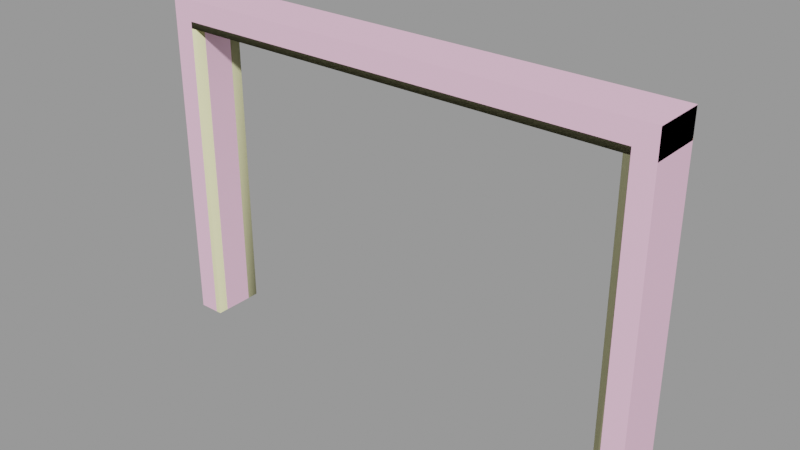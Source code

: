 # Source: doorframe005d.blend  (saved by Blender 2.93.21; exported with 4.5.12 LTS)
import bpy
from mathutils import Matrix  # noqa: F401  (used for matrix-valued properties, if any)

bpy.ops.wm.read_factory_settings(use_empty=True)
scene = bpy.context.scene
scene.name = 'doorframe005d.qc'

# ---- collections
col_doorframe005d = bpy.data.collections.new('doorframe005d'); scene.collection.children.link(col_doorframe005d)

# ---- materials (node trees are filled in below, after node groups)
mat_doorframe003 = bpy.data.materials.new('doorframe003')
mat_doorframe003.use_transparent_shadow = False
mat_doorframe003.diffuse_color = (0.9664, 0.5809, 0.7718, 1.0)
mat_phy = bpy.data.materials.new('  phy')
mat_phy.use_transparent_shadow = False
mat_phy.diffuse_color = (0.9635, 0.939, 0.5405, 1.0)

# ---- material node trees

# ---- meshes
me_doorframe005d_reference = bpy.data.meshes.new('doorframe005d_reference')
me_doorframe005d_reference.from_pydata([(96.0, -20.03, 128.2), (96.0, -20.03, -1e-06), (96.0, -1e-06, 128.2), (96.0, 4e-06, 0.0), (87.99, -1e-06, 120.2), (87.99, 4e-06, 0.0), (87.99, -4.444, 120.2), (87.99, -4.444, 0.0), (-87.99, -4.444, 120.2), (-85.85, -4.444, 117.7), (-87.99, -4.444, 0.0), (-85.85, -4.444, 0.0), (-87.99, -16.07, 120.2), (-87.99, -16.07, -1e-06), (-85.85, -16.07, 117.7), (-85.85, -16.07, -1e-06), (85.85, -4.444, 117.7), (87.99, -16.07, 120.2), (85.85, -16.07, 117.7), (87.99, -16.07, -1e-06), (85.85, -16.07, -1e-06), (85.85, -4.444, 0.0), (87.99, -20.03, 120.2), (87.99, -20.03, -1e-06), (-87.99, -9e-06, 120.2), (-87.99, -4e-06, 0.0), (-87.99, -20.03, 120.2), (-87.99, -20.03, -1e-06), (-96.0, -1e-05, 128.2), (-96.0, -4e-06, 0.0), (-96.0, -20.03, 128.2), (-96.0, -20.03, -1e-06)], [], [(0, 1, 2), (2, 1, 3), (4, 5, 6), (6, 5, 7), (8, 9, 10), (10, 9, 11), (12, 13, 14), (14, 13, 15), (8, 6, 9), (9, 6, 16), (17, 12, 18), (18, 12, 14), (17, 18, 19), (19, 18, 20), (6, 7, 16), (16, 7, 21), (17, 19, 22), (22, 19, 23), (14, 15, 9), (9, 15, 11), (18, 14, 16), (16, 14, 9), (8, 10, 24), (24, 10, 25), (6, 8, 4), (4, 8, 24), (16, 21, 18), (18, 21, 20), (26, 27, 12), (12, 27, 13), (28, 29, 30), (30, 29, 31), (30, 0, 28), (28, 0, 2), (26, 12, 22), (22, 12, 17), (23, 1, 22), (22, 1, 0), (0, 26, 22), (30, 26, 0), (30, 31, 26), (26, 31, 27), (29, 24, 25), (28, 24, 29), (28, 2, 24), (24, 2, 4), (2, 3, 4), (4, 3, 5)])
me_doorframe005d_reference.polygons.foreach_set('use_smooth', [True] * 48)
_k = set([(0, 1), (0, 2), (0, 30), (1, 22), (2, 3), (2, 28), (4, 5), (4, 6), (4, 24), (6, 7), (6, 8), (8, 10), (8, 24), (9, 10), (9, 11), (9, 14), (9, 16), (12, 13), (12, 17), (12, 26), (14, 15), (14, 18), (16, 18), (16, 21), (17, 19), (17, 22), (18, 19), (18, 20), (22, 23), (22, 26), (24, 25), (24, 29), (26, 27), (28, 29), (28, 30), (30, 31)])
me_doorframe005d_reference.attributes.new('sharp_edge', 'BOOLEAN', 'EDGE').data.foreach_set('value', [ (min(e.vertices), max(e.vertices)) in _k for e in me_doorframe005d_reference.edges])
_uv = me_doorframe005d_reference.uv_layers.new(name='UVMap')
_uv.uv.foreach_set('vector', [0.9366, 0.9901, 0.9366, 4e-06, 0.9948, 0.9901, 0.9948, 0.9901, 0.9366, 4e-06, 0.9948, 4e-06, 0.1942, 0.7258, 0.1942, 0.01531, 0.2204, 0.7258, 0.2204, 0.7258, 0.1942, 0.01531, 0.2204, 0.01531, 0.4843, 0.7255, 0.4717, 0.7109, 0.4843, 0.01555, 0.4843, 0.01555, 0.4717, 0.7109, 0.4717, 0.01555, 0.3904, 0.7255, 0.3904, 0.01555, 0.403, 0.7109, 0.403, 0.7109, 0.3904, 0.01555, 0.403, 0.01555, 0.8217, 0.881, 0.2224, 0.881, 0.8084, 0.8656, 0.8084, 0.8656, 0.2224, 0.881, 0.2357, 0.8656, 0.2224, 0.7777, 0.8217, 0.7777, 0.2357, 0.7931, 0.2357, 0.7931, 0.8217, 0.7777, 0.8084, 0.7931, 0.3144, 0.7258, 0.3018, 0.7111, 0.3144, 0.01531, 0.3144, 0.01531, 0.3018, 0.7111, 0.3018, 0.01531, 0.2204, 0.7258, 0.2204, 0.01531, 0.2331, 0.7111, 0.2331, 0.7111, 0.2204, 0.01531, 0.2331, 0.01531, 0.3144, 0.7258, 0.3144, 0.01531, 0.3378, 0.7258, 0.3378, 0.7258, 0.3144, 0.01531, 0.3378, 0.01531, 0.403, 0.7109, 0.403, 0.01555, 0.4717, 0.7109, 0.4717, 0.7109, 0.403, 0.01555, 0.4717, 0.01555, 0.2357, 0.7931, 0.8084, 0.7931, 0.2357, 0.8656, 0.2357, 0.8656, 0.8084, 0.7931, 0.8084, 0.8656, 0.4843, 0.7255, 0.4843, 0.01555, 0.5105, 0.7255, 0.5105, 0.7255, 0.4843, 0.01555, 0.5105, 0.01555, 0.2224, 0.881, 0.8217, 0.881, 0.2224, 0.9087, 0.2224, 0.9087, 0.8217, 0.881, 0.8217, 0.9087, 0.2331, 0.7111, 0.2331, 0.01531, 0.3018, 0.7111, 0.3018, 0.7111, 0.2331, 0.01531, 0.3018, 0.01531, 0.367, 0.7255, 0.367, 0.01555, 0.3904, 0.7255, 0.3904, 0.7255, 0.367, 0.01555, 0.3904, 0.01555, 0.008162, 0.9901, 0.00812, 4e-06, 0.07029, 0.9901, 0.07029, 0.9901, 0.00812, 4e-06, 0.07025, 2e-06, 0.7425, 0.7239, 0.7425, 0.01067, 0.7745, 0.7239, 0.7745, 0.7239, 0.7425, 0.01067, 0.7745, 0.01067, 0.8217, 0.753, 0.8217, 0.7777, 0.2224, 0.753, 0.2224, 0.753, 0.8217, 0.7777, 0.2224, 0.7777, 0.8747, 4e-06, 0.9366, 4e-06, 0.8747, 0.9282, 0.8747, 0.9282, 0.9366, 4e-06, 0.9366, 0.9901, 0.9366, 0.9901, 0.1322, 0.9282, 0.8747, 0.9282, 0.07029, 0.9901, 0.1322, 0.9282, 0.9366, 0.9901, 0.07029, 0.9901, 0.07025, 2e-06, 0.1322, 0.9282, 0.1322, 0.9282, 0.07025, 2e-06, 0.1321, 0.0, 0.07169, 0.0, 0.1316, 0.9305, 0.1316, 0.0, 0.07169, 0.9877, 0.1316, 0.9305, 0.07169, 0.0, 0.07169, 0.9877, 0.9359, 0.9877, 0.1316, 0.9305, 0.1316, 0.9305, 0.9359, 0.9877, 0.8762, 0.9305, 0.9359, 0.9877, 0.9359, 0.0, 0.8762, 0.9305, 0.8762, 0.9305, 0.9359, 0.0, 0.8762, 0.0])
me_doorframe005d_reference.materials.append(mat_doorframe003)
me_doorframe005d_reference.use_remesh_fix_poles = True
me_doorframe005d_reference.use_remesh_preserve_attributes = False
me_doorframe005d_reference.update()
me_doorframe005d_reference.normals_split_custom_set([tuple(v) for v in zip(*[iter([1.0, 0.0, 0.0, 1.0, -6.74e-08, 0.0, 1.0, -7.376e-09, 0.0, 1.0, -7.376e-09, 0.0, 1.0, -6.74e-08, 0.0, 1.0, -7.478e-08, 0.0, -1.0, 0.0, 0.0, -1.0, 0.0, 0.0, -1.0, 0.0, 0.0, -1.0, 0.0, 0.0, -1.0, 0.0, 0.0, -1.0, 0.0, 0.0, 9.009e-11, 1.0, 1.682e-08, 5.214e-09, 1.0, 1.993e-08, 4.604e-08, 1.0, 3.714e-08, 0.0, 1.0, 4.551e-08, 0.0, 1.0, 4.551e-08, 0.0, 1.0, 4.551e-08, -7.138e-10, -1.0, 3.396e-07, -6.38e-10, -1.0, -3.068e-08, -6.763e-09, -1.0, 2.993e-07, -6.763e-09, -1.0, 2.993e-07, -6.38e-10, -1.0, -3.068e-08, 0.0, -1.0, -3.034e-08, 9.009e-11, 1.0, 1.682e-08, -4.42e-08, 1.0, 1.663e-07, 5.214e-09, 1.0, 1.993e-08, 5.214e-09, 1.0, 1.993e-08, -4.42e-08, 1.0, 1.663e-07, -4.475e-08, 1.0, 1.538e-07, 4.874e-08, -1.0, -2.691e-08, -7.138e-10, -1.0, 3.396e-07, 4.947e-08, -1.0, -2.847e-08, 4.947e-08, -1.0, -2.847e-08, -7.138e-10, -1.0, 3.396e-07, -6.763e-09, -1.0, 2.993e-07, 4.874e-08, -1.0, -2.691e-08, 4.947e-08, -1.0, -2.847e-08, 5.525e-08, -1.0, -5.943e-08, 0.0, -1.0, -3.034e-08, 0.0, -1.0, -3.034e-08, 0.0, -1.0, -3.034e-08, -4.42e-08, 1.0, 1.663e-07, -5.849e-10, 1.0, 5.291e-08, -4.475e-08, 1.0, 1.538e-07, -4.475e-08, 1.0, 1.538e-07, -5.849e-10, 1.0, 5.291e-08, 0.0, 1.0, 5.31e-08, -1.0, 0.0, 0.0, -1.0, 0.0, 0.0, -1.0, 0.0, 0.0, -1.0, 0.0, 0.0, -1.0, 0.0, 0.0, -1.0, 0.0, 0.0, 1.0, 0.0, 0.0, 1.0, 1.176e-07, 0.0, 1.0, 7.862e-09, 0.0, 1.0, 7.862e-09, 0.0, 1.0, 1.176e-07, 0.0, 1.0, 1.255e-07, 0.0, 0.0, 0.0, -1.0, 0.0, 0.0, -1.0, 0.0, 0.0, -1.0, 0.0, 0.0, -1.0, 0.0, 0.0, -1.0, 0.0, 0.0, -1.0, 1.0, 0.0, 0.0, 1.0, 0.0, 0.0, 1.0, 0.0, 0.0, 1.0, 0.0, 0.0, 1.0, 0.0, 0.0, 1.0, 0.0, 0.0, 0.0, 0.0, -1.0, 0.0, 0.0, -1.0, 0.0, 0.0, -1.0, 0.0, 0.0, -1.0, 0.0, 0.0, -1.0, 0.0, 0.0, -1.0, -1.0, 0.0, 0.0, -1.0, 1.176e-07, 0.0, -1.0, 7.862e-09, 0.0, -1.0, 7.862e-09, 0.0, -1.0, 1.176e-07, 0.0, -1.0, 1.255e-07, 0.0, 1.0, 0.0, 0.0, 1.0, 0.0, 0.0, 1.0, 0.0, 0.0, 1.0, 0.0, 0.0, 1.0, 0.0, 0.0, 1.0, 0.0, 0.0, -1.0, 0.0, 0.0, -1.0, -6.74e-08, 0.0, -1.0, -7.376e-09, 0.0, -1.0, -7.376e-09, 0.0, -1.0, -6.74e-08, 0.0, -1.0, -7.478e-08, 0.0, 0.0, 0.0, 1.0, 1.186e-07, 0.0, 1.0, 8.4e-09, 0.0, 1.0, 8.4e-09, 0.0, 1.0, 1.186e-07, 0.0, 1.0, 1.27e-07, 0.0, 1.0, 0.0, 0.0, -1.0, -5.844e-11, 0.0, -1.0, -4.022e-09, 0.0, -1.0, -4.022e-09, 0.0, -1.0, -5.844e-11, 0.0, -1.0, -4.08e-09, 0.0, -1.0, 0.0, -1.0, -6.339e-08, 0.0, -1.0, -6.339e-08, 0.0, -1.0, -6.339e-08, 4.399e-08, -1.0, -1.903e-07, 4.463e-08, -1.0, -2.971e-08, 4.389e-08, -1.0, -1.696e-07, 4.389e-08, -1.0, -1.696e-07, -1.785e-09, -1.0, 1.373e-07, 4.399e-08, -1.0, -1.903e-07, -2.449e-09, -1.0, 1.439e-07, -1.785e-09, -1.0, 1.373e-07, 4.389e-08, -1.0, -1.696e-07, -2.449e-09, -1.0, 1.439e-07, -1.891e-09, -1.0, -6.196e-08, -1.785e-09, -1.0, 1.373e-07, -1.785e-09, -1.0, 1.373e-07, -1.891e-09, -1.0, -6.196e-08, 0.0, -1.0, -6.339e-08, 0.0, 1.0, 4.16e-08, 0.0, 1.0, 4.16e-08, 0.0, 1.0, 4.16e-08, -6.245e-08, 1.0, 6.238e-08, -6.221e-08, 1.0, 6.229e-08, -7.802e-08, 1.0, 4.68e-08, -6.245e-08, 1.0, 6.238e-08, -4.227e-08, 1.0, 4.313e-08, -6.221e-08, 1.0, 6.229e-08, -6.221e-08, 1.0, 6.229e-08, -4.227e-08, 1.0, 4.313e-08, -4.168e-08, 1.0, 4.227e-08, -4.227e-08, 1.0, 4.313e-08, -1.652e-09, 1.0, 4.149e-08, -4.168e-08, 1.0, 4.227e-08, -4.168e-08, 1.0, 4.227e-08, -1.652e-09, 1.0, 4.149e-08, 0.0, 1.0, 4.16e-08])] * 3)])
me_doorframe005d_physics = bpy.data.meshes.new('doorframe005d_physics')
me_doorframe005d_physics.from_pydata([(-96.0, -1e-05, 128.0), (96.0, -20.0, 128.0), (96.0, -1e-06, 128.0), (-96.0, -20.0, 128.0), (-96.0, -9e-06, 117.7), (96.0, -1e-06, 117.7), (96.0, -20.0, 117.7), (-96.0, -20.0, 117.7), (-96.0, -20.0, -5e-06), (-96.0, -4e-06, -4e-06), (-85.87, -20.0, -5e-06), (-85.87, -4e-06, -4e-06), (-96.0, -9e-06, 117.7), (-96.0, -20.0, 117.7), (-85.87, -9e-06, 117.7), (-85.87, -20.0, 117.7), (85.65, 4e-06, -4e-06), (85.65, -1e-06, 117.7), (95.78, 4e-06, -4e-06), (95.78, -1e-06, 117.7), (85.65, -20.0, 117.7), (85.65, -20.0, -5e-06), (95.78, -20.0, 117.7), (95.78, -20.0, -5e-06)], [], [(0, 1, 2), (0, 3, 1), (0, 2, 4), (4, 2, 5), (1, 6, 2), (6, 5, 2), (3, 0, 7), (7, 0, 4), (3, 6, 1), (3, 7, 6), (5, 6, 4), (4, 6, 7), (8, 9, 10), (10, 9, 11), (9, 8, 12), (12, 8, 13), (10, 13, 8), (9, 12, 11), (11, 12, 14), (13, 15, 12), (15, 14, 12), (11, 14, 10), (14, 15, 10), (15, 13, 10), (16, 17, 18), (18, 17, 19), (20, 17, 16), (20, 16, 21), (20, 22, 17), (22, 19, 17), (20, 21, 22), (21, 23, 22), (21, 16, 23), (23, 16, 18), (19, 23, 18), (19, 22, 23)])
me_doorframe005d_physics.polygons.foreach_set('use_smooth', [True] * 36)
_uv = me_doorframe005d_physics.uv_layers.new(name='UVMap')
_uv.uv.foreach_set('vector', [0.0, 0.0, 0.0, 0.0, 0.0, 0.0, 0.0, 0.0, 0.0, 0.0, 0.0, 0.0, 0.0, 0.0, 0.0, 0.0, 0.0, 0.0, 0.0, 0.0, 0.0, 0.0, 0.0, 0.0, 0.0, 0.0, 0.0, 0.0, 0.0, 0.0, 0.0, 0.0, 0.0, 0.0, 0.0, 0.0, 0.0, 0.0, 0.0, 0.0, 0.0, 0.0, 0.0, 0.0, 0.0, 0.0, 0.0, 0.0, 0.0, 0.0, 0.0, 0.0, 0.0, 0.0, 0.0, 0.0, 0.0, 0.0, 0.0, 0.0, 0.0, 0.0, 0.0, 0.0, 0.0, 0.0, 0.0, 0.0, 0.0, 0.0, 0.0, 0.0, 0.0, 0.0, 0.0, 0.0, 0.0, 0.0, 0.0, 0.0, 0.0, 0.0, 0.0, 0.0, 0.0, 0.0, 0.0, 0.0, 0.0, 0.0, 0.0, 0.0, 0.0, 0.0, 0.0, 0.0, 0.0, 0.0, 0.0, 0.0, 0.0, 0.0, 0.0, 0.0, 0.0, 0.0, 0.0, 0.0, 0.0, 0.0, 0.0, 0.0, 0.0, 0.0, 0.0, 0.0, 0.0, 0.0, 0.0, 0.0, 0.0, 0.0, 0.0, 0.0, 0.0, 0.0, 0.0, 0.0, 0.0, 0.0, 0.0, 0.0, 0.0, 0.0, 0.0, 0.0, 0.0, 0.0, 0.0, 0.0, 0.0, 0.0, 0.0, 0.0, 0.0, 0.0, 0.0, 0.0, 0.0, 0.0, 0.0, 0.0, 0.0, 0.0, 0.0, 0.0, 0.0, 0.0, 0.0, 0.0, 0.0, 0.0, 0.0, 0.0, 0.0, 0.0, 0.0, 0.0, 0.0, 0.0, 0.0, 0.0, 0.0, 0.0, 0.0, 0.0, 0.0, 0.0, 0.0, 0.0, 0.0, 0.0, 0.0, 0.0, 0.0, 0.0, 0.0, 0.0, 0.0, 0.0, 0.0, 0.0, 0.0, 0.0, 0.0, 0.0, 0.0, 0.0, 0.0, 0.0, 0.0, 0.0, 0.0, 0.0, 0.0, 0.0, 0.0, 0.0, 0.0, 0.0, 0.0, 0.0, 0.0, 0.0, 0.0, 0.0])
me_doorframe005d_physics.materials.append(mat_phy)
me_doorframe005d_physics.use_remesh_fix_poles = True
me_doorframe005d_physics.use_remesh_preserve_attributes = False
me_doorframe005d_physics.update()
me_doorframe005d_physics.normals_split_custom_set([tuple(v) for v in zip(*[iter([-0.2484, -0.9673, -0.0517, 0.2487, -0.9682, 0.02593, -0.7146, -0.6956, 0.07443, -0.2484, -0.9673, -0.0517, 0.7161, -0.697, -0.03731, 0.2487, -0.9682, 0.02593, -0.2484, -0.9673, -0.0517, -0.7146, -0.6956, 0.07443, -0.4568, 0.8893, -0.02382, -0.4568, 0.8893, -0.02382, -0.7146, -0.6956, 0.07443, -0.4564, 0.8885, 0.0475, 0.2487, -0.9682, 0.02593, 0.4564, 0.8885, 0.04746, -0.7146, -0.6956, 0.07443, 0.4564, 0.8885, 0.04746, -0.4564, 0.8885, 0.0475, -0.7146, -0.6956, 0.07443, 0.7161, -0.697, -0.03731, -0.2484, -0.9673, -0.0517, 0.4549, 0.8855, -0.09475, 0.4549, 0.8855, -0.09475, -0.2484, -0.9673, -0.0517, -0.4568, 0.8893, -0.02382, 0.7161, -0.697, -0.03731, 0.4564, 0.8885, 0.04746, 0.2487, -0.9682, 0.02593, 0.7161, -0.697, -0.03731, 0.4549, 0.8855, -0.09475, 0.4564, 0.8885, 0.04746, -0.4564, 0.8885, 0.0475, 0.4564, 0.8885, 0.04746, -0.4568, 0.8893, -0.02382, -0.4568, 0.8893, -0.02382, 0.4564, 0.8885, 0.04746, 0.4549, 0.8855, -0.09475, 0.2454, 0.0416, -0.9685, -0.4468, 0.1518, -0.8817, 0.4506, 0.07653, 0.8894, 0.4506, 0.07653, 0.8894, -0.4468, 0.1518, -0.8817, -0.7105, 0.06035, 0.7011, -0.4468, 0.1518, -0.8817, 0.2454, 0.0416, -0.9685, -0.4506, -0.07657, -0.8894, -0.4506, -0.07657, -0.8894, 0.2454, 0.0416, -0.9685, 0.7105, -0.06035, -0.7011, 0.4506, 0.07653, 0.8894, 0.7105, -0.06035, -0.7011, 0.2454, 0.0416, -0.9685, -0.4468, 0.1518, -0.8817, -0.4506, -0.07657, -0.8894, -0.7105, 0.06035, 0.7011, -0.7105, 0.06035, 0.7011, -0.4506, -0.07657, -0.8894, -0.2454, -0.04165, 0.9685, 0.7105, -0.06035, -0.7011, 0.4468, -0.1518, 0.8817, -0.4506, -0.07657, -0.8894, 0.4468, -0.1518, 0.8817, -0.2454, -0.04165, 0.9685, -0.4506, -0.07657, -0.8894, -0.7105, 0.06035, 0.7011, -0.2454, -0.04165, 0.9685, 0.4506, 0.07653, 0.8894, -0.2454, -0.04165, 0.9685, 0.4468, -0.1518, 0.8817, 0.4506, 0.07653, 0.8894, 0.4468, -0.1518, 0.8817, 0.7105, -0.06035, -0.7011, 0.4506, 0.07653, 0.8894, -0.2447, 0.08321, -0.966, -0.7066, -0.12, -0.6973, -0.7105, 0.06035, 0.7011, -0.7105, 0.06035, 0.7011, -0.7066, -0.12, -0.6973, -0.2454, -0.04165, 0.9685, 0.2453, -0.0417, -0.9685, -0.7066, -0.12, -0.6973, -0.2447, 0.08321, -0.966, 0.2453, -0.0417, -0.9685, -0.2447, 0.08321, -0.966, 0.7105, 0.0603, -0.7011, 0.2453, -0.0417, -0.9685, 0.7066, -0.12, 0.6973, -0.7066, -0.12, -0.6973, 0.7066, -0.12, 0.6973, -0.2454, -0.04165, 0.9685, -0.7066, -0.12, -0.6973, 0.2453, -0.0417, -0.9685, 0.7105, 0.0603, -0.7011, 0.7066, -0.12, 0.6973, 0.7105, 0.0603, -0.7011, 0.2447, 0.0831, 0.966, 0.7066, -0.12, 0.6973, 0.7105, 0.0603, -0.7011, -0.2447, 0.08321, -0.966, 0.2447, 0.0831, 0.966, 0.2447, 0.0831, 0.966, -0.2447, 0.08321, -0.966, -0.7105, 0.06035, 0.7011, -0.2454, -0.04165, 0.9685, 0.2447, 0.0831, 0.966, -0.7105, 0.06035, 0.7011, -0.2454, -0.04165, 0.9685, 0.7066, -0.12, 0.6973, 0.2447, 0.0831, 0.966])] * 3)])
arm_doorframe005d_qc_skeleton = bpy.data.armatures.new('doorframe005d.qc_skeleton')  # bones are not reproduced

# ---- objects
ob_doorframe005d_qc_skeleton = bpy.data.objects.new('doorframe005d.qc_skeleton', arm_doorframe005d_qc_skeleton)
ob_doorframe005d_reference = bpy.data.objects.new('doorframe005d_reference', me_doorframe005d_reference)
ob_doorframe005d_physics = bpy.data.objects.new('doorframe005d_physics', me_doorframe005d_physics)

# ---- transforms, parenting, visibility, modifiers, constraints
ob_doorframe005d_qc_skeleton.location = (0.0, 0.0, 0.0)
ob_doorframe005d_qc_skeleton.show_in_front = True
ob_doorframe005d_reference.parent = ob_doorframe005d_qc_skeleton
ob_doorframe005d_reference.location = (0.0, 0.0, 0.0)
_vg = ob_doorframe005d_reference.vertex_groups.new(name='static_prop')
_vg.add([0, 1, 2, 3, 4, 5, 6, 7, 8, 9, 10, 11, 12, 13, 14, 15, 16, 17, 18, 19, 20, 21, 22, 23, 24, 25, 26, 27, 28, 29, 30, 31], 1.0, 'REPLACE')
_m = ob_doorframe005d_reference.modifiers.new('Armature', 'ARMATURE')
_m.object = ob_doorframe005d_qc_skeleton
ob_doorframe005d_physics.parent = ob_doorframe005d_qc_skeleton
ob_doorframe005d_physics.location = (0.0, 0.0, 0.0)
ob_doorframe005d_physics.display_type = 'SOLID'
ob_doorframe005d_physics.show_wire = True
_vg = ob_doorframe005d_physics.vertex_groups.new(name='static_prop')
_vg.add([0, 1, 2, 3, 4, 5, 6, 7, 8, 9, 10, 11, 12, 13, 14, 15, 16, 17, 18, 19, 20, 21, 22, 23], 1.0, 'REPLACE')
_m = ob_doorframe005d_physics.modifiers.new('Armature', 'ARMATURE')
_m.object = ob_doorframe005d_qc_skeleton

# ---- collection membership
scene.collection.objects.link(ob_doorframe005d_qc_skeleton)
scene.collection.objects.link(ob_doorframe005d_reference)
scene.collection.objects.link(ob_doorframe005d_physics)
col_doorframe005d.objects.link(ob_doorframe005d_qc_skeleton)
col_doorframe005d.objects.link(ob_doorframe005d_reference)
col_doorframe005d.objects.link(ob_doorframe005d_physics)

# ---- scene / render settings (as saved in the file)
scene.frame_start = 1; scene.frame_end = 250; scene.frame_set(0)
scene.render.engine = 'BLENDER_EEVEE_NEXT'
scene.cycles.use_denoising = False
scene.cycles.samples = 128
scene.cycles.sampling_pattern = 'TABULATED_SOBOL'
scene.cycles.use_adaptive_sampling = False
scene.cycles.use_light_tree = False
scene.view_settings.view_transform = 'Filmic'
bpy.context.view_layer.update()

# ---- added for rendering (the .blend has no active camera and no usable light): camera, sun + grey world if the file has none
cam_auto = bpy.data.cameras.new('AutoCamera')
cam_auto.lens = 50.0
cam_auto.sensor_width = 36.0
cam_auto.clip_end = 3762.78
ob_auto_camera = bpy.data.objects.new('AutoCamera', cam_auto)
scene.collection.objects.link(ob_auto_camera)
ob_auto_camera.location = (214.404, -267.299, 235.622)
ob_auto_camera.rotation_euler = (1.09748, -7.21219e-08, 0.694738)
scene.camera = ob_auto_camera
light_auto_sun = bpy.data.lights.new('AutoSun', 'SUN')
light_auto_sun.energy = 3.0
light_auto_sun.angle = 0.0523599
ob_auto_sun = bpy.data.objects.new('AutoSun', light_auto_sun)
scene.collection.objects.link(ob_auto_sun)
ob_auto_sun.rotation_euler = (0.872665, 0.174533, 0.523599)
if scene.world is None:
    world_auto = bpy.data.worlds.new('AutoWorld')
    world_auto.color = (0.3, 0.3, 0.3)
    scene.world = world_auto
bpy.context.view_layer.update()
